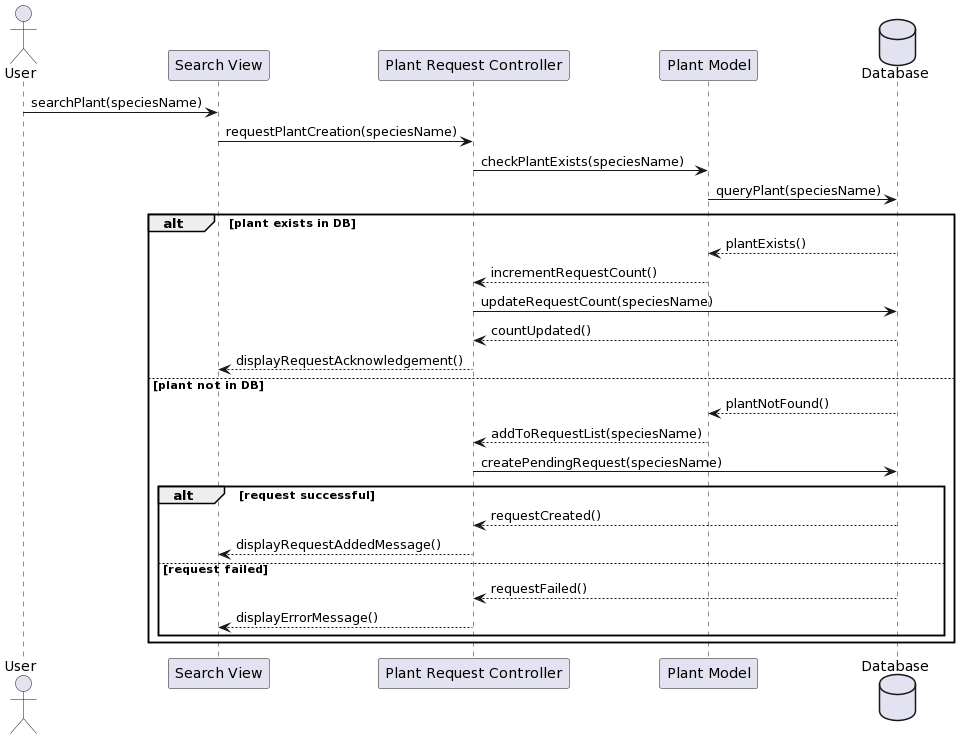

The diagram above was rendered by PlantUML. Its source (embedded in the PNG):
@startuml
actor User
participant "Search View" as View
participant "Plant Request Controller" as Controller
participant "Plant Model" as Model
database "Database" as DB

User -> View : searchPlant(speciesName)
View -> Controller : requestPlantCreation(speciesName)
Controller -> Model : checkPlantExists(speciesName)
Model -> DB : queryPlant(speciesName)

alt plant exists in DB
    DB --> Model : plantExists()
    Model --> Controller : incrementRequestCount()
    Controller -> DB : updateRequestCount(speciesName)
    DB --> Controller : countUpdated()
    Controller --> View : displayRequestAcknowledgement()
else plant not in DB
    DB --> Model : plantNotFound()
    Model --> Controller : addToRequestList(speciesName)
    Controller -> DB : createPendingRequest(speciesName)
    alt request successful
        DB --> Controller : requestCreated()
        Controller --> View : displayRequestAddedMessage()
    else request failed
        DB --> Controller : requestFailed()
        Controller --> View : displayErrorMessage()
    end
end
@enduml